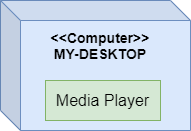

The diagram above was exported from draw.io. Its source (the exported page's mxGraphModel, read from the mxfile embedded in the PNG):
<mxGraphModel dx="1422" dy="794" grid="1" gridSize="10" guides="1" tooltips="1" connect="1" arrows="1" fold="1" page="1" pageScale="1" pageWidth="850" pageHeight="1100" math="0" shadow="0">
  <root>
    <mxCell id="0" />
    <mxCell id="1" parent="0" />
    <mxCell id="c2LU9Q1mc-wn6-PcjcJo-1" value="" style="shape=cube;whiteSpace=wrap;html=1;boundedLbl=1;backgroundOutline=1;darkOpacity=0.05;darkOpacity2=0.1;fillColor=#dae8fc;strokeColor=#6c8ebf;" vertex="1" parent="1">
      <mxGeometry x="70" y="50" width="190" height="130" as="geometry" />
    </mxCell>
    <mxCell id="c2LU9Q1mc-wn6-PcjcJo-2" value="&amp;lt;&amp;lt;Computer&amp;gt;&amp;gt;&lt;br style=&quot;font-size: 14px;&quot;&gt;MY-DESKTOP" style="text;html=1;strokeColor=none;fillColor=none;align=center;verticalAlign=middle;whiteSpace=wrap;rounded=0;fontSize=14;fontStyle=1" vertex="1" parent="1">
      <mxGeometry x="105" y="80" width="130" height="30" as="geometry" />
    </mxCell>
    <mxCell id="c2LU9Q1mc-wn6-PcjcJo-4" value="&lt;font style=&quot;font-size: 16px&quot;&gt;Media Player&lt;/font&gt;" style="rounded=0;whiteSpace=wrap;html=1;fillColor=#d5e8d4;strokeColor=#82b366;" vertex="1" parent="1">
      <mxGeometry x="115" y="130" width="115" height="40" as="geometry" />
    </mxCell>
  </root>
</mxGraphModel>